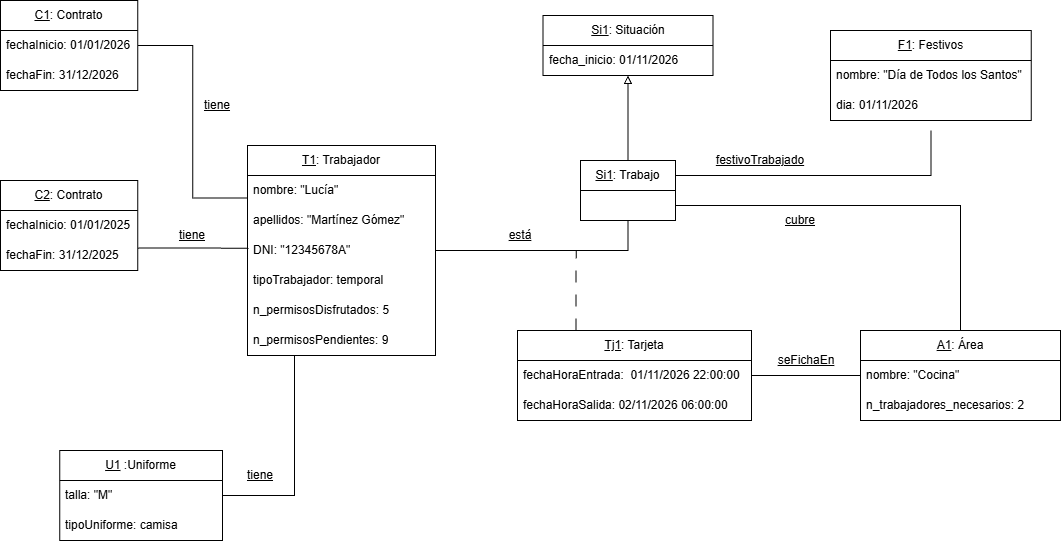

The diagram above was exported from draw.io. Its source (the exported page's mxGraphModel, read from the mxfile embedded in the PNG):
<mxGraphModel dx="2784" dy="1519" grid="1" gridSize="10" guides="1" tooltips="1" connect="1" arrows="1" fold="1" page="1" pageScale="1" pageWidth="827" pageHeight="1169" math="0" shadow="0">
  <root>
    <mxCell id="WIyWlLk6GJQsqaUBKTNV-0" />
    <mxCell id="WIyWlLk6GJQsqaUBKTNV-1" parent="WIyWlLk6GJQsqaUBKTNV-0" />
    <mxCell id="BIa_U9unXIhfH5Z5p4sB-95" parent="WIyWlLk6GJQsqaUBKTNV-1" style="text;html=1;whiteSpace=wrap;strokeColor=none;fillColor=none;align=center;verticalAlign=middle;rounded=0;" value="&lt;u&gt;tiene&lt;/u&gt;" vertex="1">
      <mxGeometry height="30" width="60" x="447" y="360" as="geometry" />
    </mxCell>
    <mxCell id="BIa_U9unXIhfH5Z5p4sB-147" edge="1" parent="WIyWlLk6GJQsqaUBKTNV-1" source="BIa_U9unXIhfH5Z5p4sB-136" style="edgeStyle=orthogonalEdgeStyle;shape=connector;rounded=0;orthogonalLoop=1;jettySize=auto;html=1;exitX=0;exitY=0.25;exitDx=0;exitDy=0;entryX=1;entryY=0.5;entryDx=0;entryDy=0;strokeColor=default;align=center;verticalAlign=middle;fontFamily=Helvetica;fontSize=11;fontColor=default;labelBackgroundColor=default;defaultLabelBackgroundColor=page;labelPadding=0 4;endArrow=none;endFill=0;" target="BIa_U9unXIhfH5Z5p4sB-143">
      <mxGeometry relative="1" as="geometry" />
    </mxCell>
    <mxCell id="BIa_U9unXIhfH5Z5p4sB-162" edge="1" parent="WIyWlLk6GJQsqaUBKTNV-1" source="BIa_U9unXIhfH5Z5p4sB-136" style="edgeStyle=orthogonalEdgeStyle;shape=connector;rounded=0;orthogonalLoop=1;jettySize=auto;html=1;exitX=1;exitY=0.5;exitDx=0;exitDy=0;entryX=0.5;entryY=1;entryDx=0;entryDy=0;strokeColor=default;align=center;verticalAlign=middle;fontFamily=Helvetica;fontSize=11;fontColor=default;labelBackgroundColor=default;defaultLabelBackgroundColor=page;labelPadding=0 4;endArrow=none;endFill=0;" target="BIa_U9unXIhfH5Z5p4sB-161">
      <mxGeometry relative="1" as="geometry" />
    </mxCell>
    <mxCell id="BIa_U9unXIhfH5Z5p4sB-136" parent="WIyWlLk6GJQsqaUBKTNV-1" style="swimlane;fontStyle=0;childLayout=stackLayout;horizontal=1;startSize=30;horizontalStack=0;resizeParent=1;resizeParentMax=0;resizeLast=0;collapsible=1;marginBottom=0;whiteSpace=wrap;html=1;" value="&lt;u&gt;T1&lt;/u&gt;: Trabajador" vertex="1">
      <mxGeometry height="210" width="188" x="507" y="415" as="geometry" />
    </mxCell>
    <mxCell id="BIa_U9unXIhfH5Z5p4sB-137" parent="BIa_U9unXIhfH5Z5p4sB-136" style="text;strokeColor=none;fillColor=none;align=left;verticalAlign=middle;spacingLeft=4;spacingRight=4;overflow=hidden;points=[[0,0.5],[1,0.5]];portConstraint=eastwest;rotatable=0;whiteSpace=wrap;html=1;" value="nombre: &quot;Lucía&quot;" vertex="1">
      <mxGeometry height="30" width="188" y="30" as="geometry" />
    </mxCell>
    <mxCell id="BIa_U9unXIhfH5Z5p4sB-138" parent="BIa_U9unXIhfH5Z5p4sB-136" style="text;strokeColor=none;fillColor=none;align=left;verticalAlign=middle;spacingLeft=4;spacingRight=4;overflow=hidden;points=[[0,0.5],[1,0.5]];portConstraint=eastwest;rotatable=0;whiteSpace=wrap;html=1;" value="apellidos: &quot;Martínez Gómez&quot;" vertex="1">
      <mxGeometry height="30" width="188" y="60" as="geometry" />
    </mxCell>
    <mxCell id="BIa_U9unXIhfH5Z5p4sB-139" parent="BIa_U9unXIhfH5Z5p4sB-136" style="text;strokeColor=none;fillColor=none;align=left;verticalAlign=middle;spacingLeft=4;spacingRight=4;overflow=hidden;points=[[0,0.5],[1,0.5]];portConstraint=eastwest;rotatable=0;whiteSpace=wrap;html=1;" value="DNI: &quot;12345678A&quot;" vertex="1">
      <mxGeometry height="30" width="188" y="90" as="geometry" />
    </mxCell>
    <mxCell id="BIa_U9unXIhfH5Z5p4sB-140" parent="BIa_U9unXIhfH5Z5p4sB-136" style="text;strokeColor=none;fillColor=none;align=left;verticalAlign=middle;spacingLeft=4;spacingRight=4;overflow=hidden;points=[[0,0.5],[1,0.5]];portConstraint=eastwest;rotatable=0;whiteSpace=wrap;html=1;" value="tipoTrabajador: temporal" vertex="1">
      <mxGeometry height="30" width="188" y="120" as="geometry" />
    </mxCell>
    <mxCell id="BIa_U9unXIhfH5Z5p4sB-141" parent="BIa_U9unXIhfH5Z5p4sB-136" style="text;strokeColor=none;fillColor=none;align=left;verticalAlign=middle;spacingLeft=4;spacingRight=4;overflow=hidden;points=[[0,0.5],[1,0.5]];portConstraint=eastwest;rotatable=0;whiteSpace=wrap;html=1;" value="n_permisosDisfrutados: 5" vertex="1">
      <mxGeometry height="30" width="188" y="150" as="geometry" />
    </mxCell>
    <mxCell id="BIa_U9unXIhfH5Z5p4sB-142" parent="BIa_U9unXIhfH5Z5p4sB-136" style="text;strokeColor=none;fillColor=none;align=left;verticalAlign=middle;spacingLeft=4;spacingRight=4;overflow=hidden;points=[[0,0.5],[1,0.5]];portConstraint=eastwest;rotatable=0;whiteSpace=wrap;html=1;" value="n_permisosPendientes: 9" vertex="1">
      <mxGeometry height="30" width="188" y="180" as="geometry" />
    </mxCell>
    <mxCell id="BIa_U9unXIhfH5Z5p4sB-143" parent="WIyWlLk6GJQsqaUBKTNV-1" style="swimlane;fontStyle=0;childLayout=stackLayout;horizontal=1;startSize=30;horizontalStack=0;resizeParent=1;resizeParentMax=0;resizeLast=0;collapsible=1;marginBottom=0;whiteSpace=wrap;html=1;fontSize=10;" value="&lt;font style=&quot;font-size: 12px;&quot;&gt;&lt;u&gt;C1&lt;/u&gt;: Contrato&lt;/font&gt;" vertex="1">
      <mxGeometry height="90" width="137.25" x="260" y="270" as="geometry" />
    </mxCell>
    <mxCell id="BIa_U9unXIhfH5Z5p4sB-144" parent="BIa_U9unXIhfH5Z5p4sB-143" style="text;strokeColor=none;fillColor=none;align=left;verticalAlign=middle;spacingLeft=4;spacingRight=4;overflow=hidden;points=[[0,0.5],[1,0.5]];portConstraint=eastwest;rotatable=0;whiteSpace=wrap;html=1;fontSize=10;" value="&lt;font style=&quot;font-size: 12px;&quot;&gt;fechaInicio: 01/01/2026&lt;/font&gt;" vertex="1">
      <mxGeometry height="30" width="137.25" y="30" as="geometry" />
    </mxCell>
    <mxCell id="BIa_U9unXIhfH5Z5p4sB-145" parent="BIa_U9unXIhfH5Z5p4sB-143" style="text;strokeColor=none;fillColor=none;align=left;verticalAlign=middle;spacingLeft=4;spacingRight=4;overflow=hidden;points=[[0,0.5],[1,0.5]];portConstraint=eastwest;rotatable=0;whiteSpace=wrap;html=1;fontSize=10;" value="&lt;font style=&quot;font-size: 12px;&quot;&gt;fechaFin:&amp;nbsp;&lt;/font&gt;&lt;span style=&quot;font-size: 12px;&quot;&gt;31/12/2026&lt;/span&gt;" vertex="1">
      <mxGeometry height="30" width="137.25" y="60" as="geometry" />
    </mxCell>
    <mxCell id="BIa_U9unXIhfH5Z5p4sB-149" parent="WIyWlLk6GJQsqaUBKTNV-1" style="text;html=1;whiteSpace=wrap;strokeColor=none;fillColor=none;align=center;verticalAlign=middle;rounded=0;" value="&lt;u&gt;tiene&lt;/u&gt;" vertex="1">
      <mxGeometry height="30" width="60" x="490" y="730" as="geometry" />
    </mxCell>
    <mxCell id="BIa_U9unXIhfH5Z5p4sB-150" parent="WIyWlLk6GJQsqaUBKTNV-1" style="swimlane;fontStyle=0;childLayout=stackLayout;horizontal=1;startSize=30;horizontalStack=0;resizeParent=1;resizeParentMax=0;resizeLast=0;collapsible=1;marginBottom=0;whiteSpace=wrap;html=1;fontSize=10;" value="&lt;font style=&quot;font-size: 12px;&quot;&gt;&lt;u&gt;C2&lt;/u&gt;: Contrato&lt;/font&gt;" vertex="1">
      <mxGeometry height="90" width="137.25" x="260" y="450" as="geometry" />
    </mxCell>
    <mxCell id="BIa_U9unXIhfH5Z5p4sB-151" parent="BIa_U9unXIhfH5Z5p4sB-150" style="text;strokeColor=none;fillColor=none;align=left;verticalAlign=middle;spacingLeft=4;spacingRight=4;overflow=hidden;points=[[0,0.5],[1,0.5]];portConstraint=eastwest;rotatable=0;whiteSpace=wrap;html=1;fontSize=10;" value="&lt;font style=&quot;font-size: 12px;&quot;&gt;fechaInicio: 01/01/2025&lt;/font&gt;" vertex="1">
      <mxGeometry height="30" width="137.25" y="30" as="geometry" />
    </mxCell>
    <mxCell id="BIa_U9unXIhfH5Z5p4sB-152" parent="BIa_U9unXIhfH5Z5p4sB-150" style="text;strokeColor=none;fillColor=none;align=left;verticalAlign=middle;spacingLeft=4;spacingRight=4;overflow=hidden;points=[[0,0.5],[1,0.5]];portConstraint=eastwest;rotatable=0;whiteSpace=wrap;html=1;fontSize=10;" value="&lt;font style=&quot;font-size: 12px;&quot;&gt;fechaFin:&amp;nbsp;31/12/2025&lt;/font&gt;" vertex="1">
      <mxGeometry height="30" width="137.25" y="60" as="geometry" />
    </mxCell>
    <mxCell id="BIa_U9unXIhfH5Z5p4sB-153" edge="1" parent="WIyWlLk6GJQsqaUBKTNV-1" source="BIa_U9unXIhfH5Z5p4sB-150" style="edgeStyle=orthogonalEdgeStyle;shape=connector;rounded=0;orthogonalLoop=1;jettySize=auto;html=1;exitX=1;exitY=0.75;exitDx=0;exitDy=0;entryX=0.005;entryY=0.425;entryDx=0;entryDy=0;entryPerimeter=0;strokeColor=default;align=center;verticalAlign=middle;fontFamily=Helvetica;fontSize=11;fontColor=default;labelBackgroundColor=default;defaultLabelBackgroundColor=page;labelPadding=0 4;endArrow=none;endFill=0;" target="BIa_U9unXIhfH5Z5p4sB-139">
      <mxGeometry relative="1" as="geometry" />
    </mxCell>
    <mxCell id="BIa_U9unXIhfH5Z5p4sB-154" parent="WIyWlLk6GJQsqaUBKTNV-1" style="text;html=1;whiteSpace=wrap;strokeColor=none;fillColor=none;align=center;verticalAlign=middle;rounded=0;" value="&lt;u&gt;tiene&lt;/u&gt;" vertex="1">
      <mxGeometry height="30" width="60" x="422" y="490" as="geometry" />
    </mxCell>
    <mxCell id="BIa_U9unXIhfH5Z5p4sB-158" edge="1" parent="WIyWlLk6GJQsqaUBKTNV-1" source="BIa_U9unXIhfH5Z5p4sB-155" style="edgeStyle=orthogonalEdgeStyle;shape=connector;rounded=0;orthogonalLoop=1;jettySize=auto;html=1;exitX=1;exitY=0.5;exitDx=0;exitDy=0;entryX=0.25;entryY=1;entryDx=0;entryDy=0;strokeColor=default;align=center;verticalAlign=middle;fontFamily=Helvetica;fontSize=11;fontColor=default;labelBackgroundColor=default;defaultLabelBackgroundColor=page;labelPadding=0 4;endArrow=none;endFill=0;" target="BIa_U9unXIhfH5Z5p4sB-136">
      <mxGeometry relative="1" as="geometry" />
    </mxCell>
    <mxCell id="BIa_U9unXIhfH5Z5p4sB-155" parent="WIyWlLk6GJQsqaUBKTNV-1" style="swimlane;fontStyle=0;childLayout=stackLayout;horizontal=1;startSize=30;horizontalStack=0;resizeParent=1;resizeParentMax=0;resizeLast=0;collapsible=1;marginBottom=0;whiteSpace=wrap;html=1;fontSize=10;" value="&lt;font style=&quot;font-size: 12px;&quot;&gt;&lt;u&gt;U1&lt;/u&gt; :Uniforme&lt;/font&gt;" vertex="1">
      <mxGeometry height="90" width="162.63" x="319.37" y="720" as="geometry" />
    </mxCell>
    <mxCell id="BIa_U9unXIhfH5Z5p4sB-156" parent="BIa_U9unXIhfH5Z5p4sB-155" style="text;strokeColor=none;fillColor=none;align=left;verticalAlign=middle;spacingLeft=4;spacingRight=4;overflow=hidden;points=[[0,0.5],[1,0.5]];portConstraint=eastwest;rotatable=0;whiteSpace=wrap;html=1;fontSize=10;" value="&lt;font style=&quot;font-size: 12px;&quot;&gt;talla: &quot;M&quot;&lt;/font&gt;" vertex="1">
      <mxGeometry height="30" width="162.63" y="30" as="geometry" />
    </mxCell>
    <mxCell id="BIa_U9unXIhfH5Z5p4sB-157" parent="BIa_U9unXIhfH5Z5p4sB-155" style="text;strokeColor=none;fillColor=none;align=left;verticalAlign=middle;spacingLeft=4;spacingRight=4;overflow=hidden;points=[[0,0.5],[1,0.5]];portConstraint=eastwest;rotatable=0;whiteSpace=wrap;html=1;fontSize=10;" value="&lt;font style=&quot;font-size: 12px;&quot;&gt;tipoUniforme: camisa&amp;nbsp;&lt;/font&gt;" vertex="1">
      <mxGeometry height="30" width="162.63" y="60" as="geometry" />
    </mxCell>
    <mxCell id="BIa_U9unXIhfH5Z5p4sB-159" parent="WIyWlLk6GJQsqaUBKTNV-1" style="swimlane;fontStyle=0;childLayout=stackLayout;horizontal=1;startSize=30;horizontalStack=0;resizeParent=1;resizeParentMax=0;resizeLast=0;collapsible=1;marginBottom=0;whiteSpace=wrap;html=1;fontSize=12;" value="&lt;u&gt;Si1&lt;/u&gt;: Situación" vertex="1">
      <mxGeometry height="60" width="170" x="802.5" y="285" as="geometry">
        <mxRectangle height="30" width="90" x="440" y="360" as="alternateBounds" />
      </mxGeometry>
    </mxCell>
    <mxCell id="BIa_U9unXIhfH5Z5p4sB-160" parent="BIa_U9unXIhfH5Z5p4sB-159" style="text;strokeColor=none;fillColor=none;align=left;verticalAlign=middle;spacingLeft=4;spacingRight=4;overflow=hidden;points=[[0,0.5],[1,0.5]];portConstraint=eastwest;rotatable=0;whiteSpace=wrap;html=1;" value="fecha_inicio: 01/11/2026" vertex="1">
      <mxGeometry height="30" width="170" y="30" as="geometry" />
    </mxCell>
    <mxCell id="BIa_U9unXIhfH5Z5p4sB-163" edge="1" parent="WIyWlLk6GJQsqaUBKTNV-1" source="BIa_U9unXIhfH5Z5p4sB-161" style="edgeStyle=orthogonalEdgeStyle;shape=connector;rounded=0;orthogonalLoop=1;jettySize=auto;html=1;exitX=0.5;exitY=0;exitDx=0;exitDy=0;entryX=0.5;entryY=1;entryDx=0;entryDy=0;strokeColor=default;align=center;verticalAlign=middle;fontFamily=Helvetica;fontSize=11;fontColor=default;labelBackgroundColor=default;defaultLabelBackgroundColor=page;labelPadding=0 4;endArrow=block;endFill=0;" target="BIa_U9unXIhfH5Z5p4sB-159">
      <mxGeometry relative="1" as="geometry" />
    </mxCell>
    <mxCell id="BIa_U9unXIhfH5Z5p4sB-161" parent="WIyWlLk6GJQsqaUBKTNV-1" style="swimlane;fontStyle=0;childLayout=stackLayout;horizontal=1;startSize=30;horizontalStack=0;resizeParent=1;resizeParentMax=0;resizeLast=0;collapsible=1;marginBottom=0;whiteSpace=wrap;html=1;fontSize=10;" value="&lt;font style=&quot;font-size: 12px;&quot;&gt;&lt;u&gt;Si1&lt;/u&gt;: Trabajo&lt;/font&gt;" vertex="1">
      <mxGeometry height="60" width="95" x="840" y="430" as="geometry" />
    </mxCell>
    <mxCell id="BIa_U9unXIhfH5Z5p4sB-167" edge="1" parent="WIyWlLk6GJQsqaUBKTNV-1" source="BIa_U9unXIhfH5Z5p4sB-164" style="edgeStyle=orthogonalEdgeStyle;shape=connector;rounded=0;orthogonalLoop=1;jettySize=auto;html=1;exitX=0.25;exitY=0;exitDx=0;exitDy=0;strokeColor=default;align=center;verticalAlign=middle;fontFamily=Helvetica;fontSize=11;fontColor=default;labelBackgroundColor=default;defaultLabelBackgroundColor=page;labelPadding=0 4;endArrow=none;endFill=0;dashed=1;dashPattern=12 12;">
      <mxGeometry relative="1" as="geometry">
        <mxPoint x="835.6666666666665" y="520" as="targetPoint" />
      </mxGeometry>
    </mxCell>
    <mxCell id="BIa_U9unXIhfH5Z5p4sB-179" edge="1" parent="WIyWlLk6GJQsqaUBKTNV-1" source="BIa_U9unXIhfH5Z5p4sB-164" style="edgeStyle=orthogonalEdgeStyle;shape=connector;rounded=0;orthogonalLoop=1;jettySize=auto;html=1;exitX=1;exitY=0.5;exitDx=0;exitDy=0;entryX=0;entryY=0.5;entryDx=0;entryDy=0;strokeColor=default;align=center;verticalAlign=middle;fontFamily=Helvetica;fontSize=11;fontColor=default;labelBackgroundColor=default;defaultLabelBackgroundColor=page;labelPadding=0 4;endArrow=none;endFill=0;" target="BIa_U9unXIhfH5Z5p4sB-174">
      <mxGeometry relative="1" as="geometry" />
    </mxCell>
    <mxCell id="BIa_U9unXIhfH5Z5p4sB-164" parent="WIyWlLk6GJQsqaUBKTNV-1" style="swimlane;fontStyle=0;childLayout=stackLayout;horizontal=1;startSize=30;horizontalStack=0;resizeParent=1;resizeParentMax=0;resizeLast=0;collapsible=1;marginBottom=0;whiteSpace=wrap;html=1;fontSize=12;" value="&lt;u&gt;Tj1&lt;/u&gt;: Tarjeta" vertex="1">
      <mxGeometry height="90" width="234" x="777" y="600" as="geometry" />
    </mxCell>
    <mxCell id="BIa_U9unXIhfH5Z5p4sB-165" parent="BIa_U9unXIhfH5Z5p4sB-164" style="text;strokeColor=none;fillColor=none;align=left;verticalAlign=middle;spacingLeft=4;spacingRight=4;overflow=hidden;points=[[0,0.5],[1,0.5]];portConstraint=eastwest;rotatable=0;whiteSpace=wrap;html=1;fontSize=12;spacing=2;" value="fechaHoraEntrada:&amp;nbsp; 01/11/2026 22:00:00" vertex="1">
      <mxGeometry height="30" width="234" y="30" as="geometry" />
    </mxCell>
    <mxCell id="BIa_U9unXIhfH5Z5p4sB-166" parent="BIa_U9unXIhfH5Z5p4sB-164" style="text;strokeColor=none;fillColor=none;align=left;verticalAlign=middle;spacingLeft=4;spacingRight=4;overflow=hidden;points=[[0,0.5],[1,0.5]];portConstraint=eastwest;rotatable=0;whiteSpace=wrap;html=1;" value="fechaHoraSalida: 02/11/2026 06:00:00" vertex="1">
      <mxGeometry height="30" width="234" y="60" as="geometry" />
    </mxCell>
    <mxCell id="BIa_U9unXIhfH5Z5p4sB-168" parent="WIyWlLk6GJQsqaUBKTNV-1" style="text;html=1;whiteSpace=wrap;strokeColor=none;fillColor=none;align=center;verticalAlign=middle;rounded=0;" value="&lt;u&gt;está&lt;/u&gt;" vertex="1">
      <mxGeometry height="30" width="60" x="750" y="490" as="geometry" />
    </mxCell>
    <mxCell id="BIa_U9unXIhfH5Z5p4sB-169" parent="WIyWlLk6GJQsqaUBKTNV-1" style="swimlane;fontStyle=0;childLayout=stackLayout;horizontal=1;startSize=30;horizontalStack=0;resizeParent=1;resizeParentMax=0;resizeLast=0;collapsible=1;marginBottom=0;whiteSpace=wrap;html=1;fontSize=10;" value="&lt;font style=&quot;font-size: 12px;&quot;&gt;&lt;u&gt;F1&lt;/u&gt;: Festivos&lt;/font&gt;" vertex="1">
      <mxGeometry height="90" width="200.75" x="1090" y="300" as="geometry" />
    </mxCell>
    <mxCell id="BIa_U9unXIhfH5Z5p4sB-170" parent="BIa_U9unXIhfH5Z5p4sB-169" style="text;strokeColor=none;fillColor=none;align=left;verticalAlign=middle;spacingLeft=4;spacingRight=4;overflow=hidden;points=[[0,0.5],[1,0.5]];portConstraint=eastwest;rotatable=0;whiteSpace=wrap;html=1;fontSize=10;" value="&lt;font style=&quot;font-size: 12px;&quot;&gt;nombre: &quot;Día de Todos los Santos&quot;&lt;/font&gt;" vertex="1">
      <mxGeometry height="30" width="200.75" y="30" as="geometry" />
    </mxCell>
    <mxCell id="BIa_U9unXIhfH5Z5p4sB-171" parent="BIa_U9unXIhfH5Z5p4sB-169" style="text;strokeColor=none;fillColor=none;align=left;verticalAlign=middle;spacingLeft=4;spacingRight=4;overflow=hidden;points=[[0,0.5],[1,0.5]];portConstraint=eastwest;rotatable=0;whiteSpace=wrap;html=1;fontSize=10;" value="&lt;font style=&quot;font-size: 12px;&quot;&gt;dia: 01/11/2026&lt;/font&gt;" vertex="1">
      <mxGeometry height="30" width="200.75" y="60" as="geometry" />
    </mxCell>
    <mxCell id="BIa_U9unXIhfH5Z5p4sB-172" edge="1" parent="WIyWlLk6GJQsqaUBKTNV-1" source="BIa_U9unXIhfH5Z5p4sB-161" style="edgeStyle=orthogonalEdgeStyle;shape=connector;rounded=0;orthogonalLoop=1;jettySize=auto;html=1;exitX=1;exitY=0.25;exitDx=0;exitDy=0;strokeColor=default;align=center;verticalAlign=middle;fontFamily=Helvetica;fontSize=11;fontColor=default;labelBackgroundColor=default;defaultLabelBackgroundColor=page;labelPadding=0 4;endArrow=none;endFill=0;">
      <mxGeometry relative="1" x="-0.0932" as="geometry">
        <mxPoint x="1190.38" y="400" as="targetPoint" />
      </mxGeometry>
    </mxCell>
    <mxCell id="BIa_U9unXIhfH5Z5p4sB-173" parent="WIyWlLk6GJQsqaUBKTNV-1" style="text;html=1;whiteSpace=wrap;strokeColor=none;fillColor=none;align=center;verticalAlign=middle;rounded=0;" value="&lt;u&gt;festivoTrabajado&lt;/u&gt;" vertex="1">
      <mxGeometry height="30" width="60" x="990" y="415" as="geometry" />
    </mxCell>
    <mxCell id="BIa_U9unXIhfH5Z5p4sB-177" edge="1" parent="WIyWlLk6GJQsqaUBKTNV-1" source="BIa_U9unXIhfH5Z5p4sB-174" style="edgeStyle=orthogonalEdgeStyle;shape=connector;rounded=0;orthogonalLoop=1;jettySize=auto;html=1;exitX=0.5;exitY=0;exitDx=0;exitDy=0;entryX=1;entryY=0.75;entryDx=0;entryDy=0;strokeColor=default;align=center;verticalAlign=middle;fontFamily=Helvetica;fontSize=11;fontColor=default;labelBackgroundColor=default;defaultLabelBackgroundColor=page;labelPadding=0 4;endArrow=none;endFill=0;" target="BIa_U9unXIhfH5Z5p4sB-161">
      <mxGeometry relative="1" as="geometry" />
    </mxCell>
    <mxCell id="BIa_U9unXIhfH5Z5p4sB-174" parent="WIyWlLk6GJQsqaUBKTNV-1" style="swimlane;fontStyle=0;childLayout=stackLayout;horizontal=1;startSize=30;horizontalStack=0;resizeParent=1;resizeParentMax=0;resizeLast=0;collapsible=1;marginBottom=0;whiteSpace=wrap;html=1;" value="&lt;u&gt;A1&lt;/u&gt;: Área" vertex="1">
      <mxGeometry height="90" width="200" x="1120" y="600" as="geometry" />
    </mxCell>
    <mxCell id="BIa_U9unXIhfH5Z5p4sB-175" parent="BIa_U9unXIhfH5Z5p4sB-174" style="text;strokeColor=none;fillColor=none;align=left;verticalAlign=middle;spacingLeft=4;spacingRight=4;overflow=hidden;points=[[0,0.5],[1,0.5]];portConstraint=eastwest;rotatable=0;whiteSpace=wrap;html=1;fontSize=11;" value="&lt;font style=&quot;font-size: 12px;&quot;&gt;nombre: &quot;Cocina&quot;&lt;/font&gt;" vertex="1">
      <mxGeometry height="30" width="200" y="30" as="geometry" />
    </mxCell>
    <mxCell id="BIa_U9unXIhfH5Z5p4sB-176" parent="BIa_U9unXIhfH5Z5p4sB-174" style="text;strokeColor=none;fillColor=none;align=left;verticalAlign=middle;spacingLeft=4;spacingRight=4;overflow=hidden;points=[[0,0.5],[1,0.5]];portConstraint=eastwest;rotatable=0;whiteSpace=wrap;html=1;fontSize=11;" value="&lt;font style=&quot;font-size: 12px;&quot;&gt;n_trabajadores_necesarios: 2&lt;/font&gt;" vertex="1">
      <mxGeometry height="30" width="200" y="60" as="geometry" />
    </mxCell>
    <mxCell id="BIa_U9unXIhfH5Z5p4sB-178" parent="WIyWlLk6GJQsqaUBKTNV-1" style="text;html=1;whiteSpace=wrap;strokeColor=none;fillColor=none;align=center;verticalAlign=middle;rounded=0;" value="&lt;u&gt;cubre&lt;/u&gt;" vertex="1">
      <mxGeometry height="30" width="60" x="1030" y="475" as="geometry" />
    </mxCell>
    <mxCell id="BIa_U9unXIhfH5Z5p4sB-180" parent="WIyWlLk6GJQsqaUBKTNV-1" style="text;html=1;whiteSpace=wrap;strokeColor=none;fillColor=none;align=center;verticalAlign=middle;rounded=0;" value="&lt;u&gt;seFichaEn&lt;/u&gt;" vertex="1">
      <mxGeometry height="30" width="60" x="1036" y="615" as="geometry" />
    </mxCell>
  </root>
</mxGraphModel>